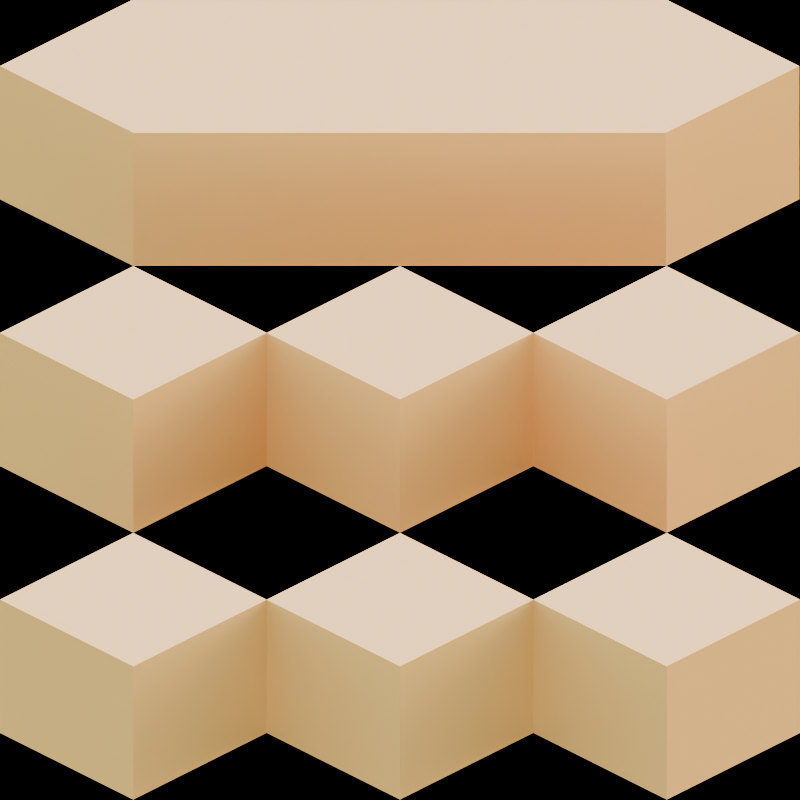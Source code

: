 # Source: Walls.blend  (saved by Blender 4.4.32; exported with 4.5.12 LTS)
import bpy
from mathutils import Matrix  # noqa: F401  (used for matrix-valued properties, if any)

bpy.ops.wm.read_factory_settings(use_empty=True)
scene = bpy.context.scene
scene.name = 'Scene'

# ---- collections
col_collection = bpy.data.collections.new('Collection'); scene.collection.children.link(col_collection)

# ---- materials (node trees are filled in below, after node groups)
mat_gnd_slab_old_civ = bpy.data.materials.new('gnd-slab-old-civ')
mat_gnd_slab_old_civ.alpha_threshold = 0.0
mat_gnd_slab_old_civ.roughness = 0.5
mat_gnd_slab_old_civ.line_color = (0.0, 0.0, 0.0, 1.0)

# ---- material node trees
mat_gnd_slab_old_civ.use_nodes = True; mat_gnd_slab_old_civ.node_tree.nodes.clear()
_N = mat_gnd_slab_old_civ.node_tree.nodes; _L = mat_gnd_slab_old_civ.node_tree.links
n0 = _N.new('ShaderNodeOutputMaterial'); n0.name = 'Material Output'; n0.location = (536, 358)
n1 = _N.new('ShaderNodeBsdfPrincipled'); n1.name = 'Principled BSDF'; n1.location = (204, 360)
n1.inputs[0].default_value = (0.8007, 0.3889, 0.08431, 1.0)
n1.inputs[3].default_value = 1.45
n2 = _N.new('ShaderNodeTexNoise'); n2.name = 'Noise Texture'; n2.location = (-176, 286)
n2.inputs[2].default_value = 587.0
n3 = _N.new('ShaderNodeNewGeometry'); n3.name = 'Geometry'; n3.location = (-454, 293)
_L.new(n1.outputs[0], n0.inputs[0])
_L.new(n3.outputs[0], n2.inputs[0])
n0.is_active_output = True

# ---- world
world_world = bpy.data.worlds.new('World'); scene.world = world_world
world_world.use_nodes = True; world_world.node_tree.nodes.clear()
_N = world_world.node_tree.nodes; _L = world_world.node_tree.links
n0 = _N.new('ShaderNodeOutputWorld'); n0.name = 'World Output'; n0.location = (300, 300)
n1 = _N.new('ShaderNodeBackground'); n1.name = 'Background'; n1.location = (10, 300)
n2 = _N.new('ShaderNodeTexSky'); n2.name = 'Sky Texture'; n2.location = (-428, 368)
n2.width = 239
n2.turbidity = 1.5
n2.sun_size = 0.4416
n2.sun_intensity = 0.1
_L.new(n1.outputs[0], n0.inputs[0])
_L.new(n2.outputs[0], n1.inputs[0])
n0.is_active_output = True
world_world.color = (0.05088, 0.05088, 0.05088)
world_world.sun_shadow_jitter_overblur = 0.0

# ---- cameras
cam_camera = bpy.data.cameras.new('Camera')
cam_camera.type = 'ORTHO'
cam_camera.clip_end = 100.0
cam_camera.ortho_scale = 4.242

# ---- lights
light_light_001 = bpy.data.lights.new('Light.001', 'SUN')
light_light_001.angle = 0.1993
light_light_001.energy = 3.26
light_light_001.shadow_soft_size = 0.1
light_light_001.shadow_cascade_max_distance = 1000.0

# ---- meshes
me_plane_012 = bpy.data.meshes.new('Plane.012')
me_plane_012.from_pydata([(-0.5, -0.5, 0.0), (0.5, -0.5, 0.0), (-0.5, 0.5, 0.0), (0.5, 0.5, 0.0), (-0.5, 0.5, 0.816), (-0.5, -0.5, 0.816), (0.5, -0.5, 0.816), (0.5, 0.5, 0.816)], [], [(0, 2, 3, 1), (5, 6, 7, 4), (1, 3, 7, 6), (2, 0, 5, 4), (3, 2, 4, 7), (0, 1, 6, 5)])
_uv = me_plane_012.uv_layers.new(name='UVMap')
_uv.uv.foreach_set('vector', [0.0, 0.0, 0.0, 1.0, 1.0, 1.0, 1.0, 0.0, 0.0, 0.0, 1.0, 0.0, 1.0, 1.0, 0.0, 1.0, 1.0, 0.0, 1.0, 1.0, 1.0, 1.0, 1.0, 0.0, 0.0, 1.0, 0.0, 0.0, 0.0, 0.0, 0.0, 1.0, 1.0, 1.0, 0.0, 1.0, 0.0, 1.0, 1.0, 1.0, 0.0, 0.0, 1.0, 0.0, 1.0, 0.0, 0.0, 0.0])
_ca = me_plane_012.color_attributes.new('Color', 'FLOAT_COLOR', 'POINT')
_ca.data.foreach_set('color', [0.03588, 0.3622, 0.08497, 1.0, 0.03588, 0.3622, 0.08497, 1.0, 0.03588, 0.3622, 0.08497, 1.0, 0.03588, 0.3622, 0.08497, 1.0, 0.03588, 0.3622, 0.08497, 1.0, 0.03588, 0.3622, 0.08497, 1.0, 0.03588, 0.3622, 0.08497, 1.0, 0.03588, 0.3622, 0.08497, 1.0])
me_plane_012.materials.append(mat_gnd_slab_old_civ)
me_plane_012.update()
me_plane_001 = bpy.data.meshes.new('Plane.001')
me_plane_001.from_pydata([(-0.5, -0.5, 0.0), (0.5, -0.5, 0.0), (-0.5, 0.5, 0.0), (0.5, 0.5, 0.0), (-0.5, 0.5, 0.816), (-0.5, -0.5, 0.816), (0.5, -0.5, 0.816), (0.5, 0.5, 0.816)], [], [(0, 2, 3, 1), (5, 6, 7, 4), (1, 3, 7, 6), (2, 0, 5, 4), (3, 2, 4, 7), (0, 1, 6, 5)])
_uv = me_plane_001.uv_layers.new(name='UVMap')
_uv.uv.foreach_set('vector', [0.0, 0.0, 0.0, 1.0, 1.0, 1.0, 1.0, 0.0, 0.0, 0.0, 1.0, 0.0, 1.0, 1.0, 0.0, 1.0, 1.0, 0.0, 1.0, 1.0, 1.0, 1.0, 1.0, 0.0, 0.0, 1.0, 0.0, 0.0, 0.0, 0.0, 0.0, 1.0, 1.0, 1.0, 0.0, 1.0, 0.0, 1.0, 1.0, 1.0, 0.0, 0.0, 1.0, 0.0, 1.0, 0.0, 0.0, 0.0])
_ca = me_plane_001.color_attributes.new('Color', 'FLOAT_COLOR', 'POINT')
_ca.data.foreach_set('color', [0.03588, 0.3622, 0.08497, 1.0, 0.03588, 0.3622, 0.08497, 1.0, 0.03588, 0.3622, 0.08497, 1.0, 0.03588, 0.3622, 0.08497, 1.0, 0.03588, 0.3622, 0.08497, 1.0, 0.03588, 0.3622, 0.08497, 1.0, 0.03588, 0.3622, 0.08497, 1.0, 0.03588, 0.3622, 0.08497, 1.0])
me_plane_001.materials.append(mat_gnd_slab_old_civ)
me_plane_001.update()
me_plane_021 = bpy.data.meshes.new('Plane.021')
me_plane_021.from_pydata([(-0.5, -0.5, 0.0), (0.5, -0.5, 0.0), (-0.5, 0.5, 0.0), (0.5, 0.5, 0.0), (-0.5, 0.5, 0.816), (-0.5, -0.5, 0.816), (0.5, -0.5, 0.816), (0.5, 0.5, 0.816)], [], [(0, 2, 3, 1), (5, 6, 7, 4), (1, 3, 7, 6), (2, 0, 5, 4), (3, 2, 4, 7), (0, 1, 6, 5)])
_uv = me_plane_021.uv_layers.new(name='UVMap')
_uv.uv.foreach_set('vector', [0.0, 0.0, 0.0, 1.0, 1.0, 1.0, 1.0, 0.0, 0.0, 0.0, 1.0, 0.0, 1.0, 1.0, 0.0, 1.0, 1.0, 0.0, 1.0, 1.0, 1.0, 1.0, 1.0, 0.0, 0.0, 1.0, 0.0, 0.0, 0.0, 0.0, 0.0, 1.0, 1.0, 1.0, 0.0, 1.0, 0.0, 1.0, 1.0, 1.0, 0.0, 0.0, 1.0, 0.0, 1.0, 0.0, 0.0, 0.0])
_ca = me_plane_021.color_attributes.new('Color', 'FLOAT_COLOR', 'POINT')
_ca.data.foreach_set('color', [0.03588, 0.3622, 0.08497, 1.0, 0.03588, 0.3622, 0.08497, 1.0, 0.03588, 0.3622, 0.08497, 1.0, 0.03588, 0.3622, 0.08497, 1.0, 0.03588, 0.3622, 0.08497, 1.0, 0.03588, 0.3622, 0.08497, 1.0, 0.03588, 0.3622, 0.08497, 1.0, 0.03588, 0.3622, 0.08497, 1.0])
me_plane_021.materials.append(mat_gnd_slab_old_civ)
me_plane_021.update()
me_plane_022 = bpy.data.meshes.new('Plane.022')
me_plane_022.from_pydata([(-0.5, -0.5, 0.0), (0.5, -0.5, 0.0), (-0.5, 0.5, 0.0), (0.5, 0.5, 0.0), (-0.5, 0.5, 0.816), (-0.5, -0.5, 0.816), (0.5, -0.5, 0.816), (0.5, 0.5, 0.816)], [], [(0, 2, 3, 1), (5, 6, 7, 4), (1, 3, 7, 6), (2, 0, 5, 4), (3, 2, 4, 7), (0, 1, 6, 5)])
_uv = me_plane_022.uv_layers.new(name='UVMap')
_uv.uv.foreach_set('vector', [0.0, 0.0, 0.0, 1.0, 1.0, 1.0, 1.0, 0.0, 0.0, 0.0, 1.0, 0.0, 1.0, 1.0, 0.0, 1.0, 1.0, 0.0, 1.0, 1.0, 1.0, 1.0, 1.0, 0.0, 0.0, 1.0, 0.0, 0.0, 0.0, 0.0, 0.0, 1.0, 1.0, 1.0, 0.0, 1.0, 0.0, 1.0, 1.0, 1.0, 0.0, 0.0, 1.0, 0.0, 1.0, 0.0, 0.0, 0.0])
_ca = me_plane_022.color_attributes.new('Color', 'FLOAT_COLOR', 'POINT')
_ca.data.foreach_set('color', [0.03588, 0.3622, 0.08497, 1.0, 0.03588, 0.3622, 0.08497, 1.0, 0.03588, 0.3622, 0.08497, 1.0, 0.03588, 0.3622, 0.08497, 1.0, 0.03588, 0.3622, 0.08497, 1.0, 0.03588, 0.3622, 0.08497, 1.0, 0.03588, 0.3622, 0.08497, 1.0, 0.03588, 0.3622, 0.08497, 1.0])
me_plane_022.materials.append(mat_gnd_slab_old_civ)
me_plane_022.update()
me_plane_025 = bpy.data.meshes.new('Plane.025')
me_plane_025.from_pydata([(-0.5, -0.5, 0.0), (0.5, -0.5, 0.0), (-0.5, 0.5, 0.0), (0.5, 0.5, 0.0), (-0.5, 0.5, 0.816), (-0.5, -0.5, 0.816), (0.5, -0.5, 0.816), (0.5, 0.5, 0.816)], [], [(0, 2, 3, 1), (5, 6, 7, 4), (1, 3, 7, 6), (2, 0, 5, 4), (3, 2, 4, 7), (0, 1, 6, 5)])
_uv = me_plane_025.uv_layers.new(name='UVMap')
_uv.uv.foreach_set('vector', [0.0, 0.0, 0.0, 1.0, 1.0, 1.0, 1.0, 0.0, 0.0, 0.0, 1.0, 0.0, 1.0, 1.0, 0.0, 1.0, 1.0, 0.0, 1.0, 1.0, 1.0, 1.0, 1.0, 0.0, 0.0, 1.0, 0.0, 0.0, 0.0, 0.0, 0.0, 1.0, 1.0, 1.0, 0.0, 1.0, 0.0, 1.0, 1.0, 1.0, 0.0, 0.0, 1.0, 0.0, 1.0, 0.0, 0.0, 0.0])
_ca = me_plane_025.color_attributes.new('Color', 'FLOAT_COLOR', 'POINT')
_ca.data.foreach_set('color', [0.03588, 0.3622, 0.08497, 1.0, 0.03588, 0.3622, 0.08497, 1.0, 0.03588, 0.3622, 0.08497, 1.0, 0.03588, 0.3622, 0.08497, 1.0, 0.03588, 0.3622, 0.08497, 1.0, 0.03588, 0.3622, 0.08497, 1.0, 0.03588, 0.3622, 0.08497, 1.0, 0.03588, 0.3622, 0.08497, 1.0])
me_plane_025.materials.append(mat_gnd_slab_old_civ)
me_plane_025.update()
me_plane_026 = bpy.data.meshes.new('Plane.026')
me_plane_026.from_pydata([(-0.5, -0.5, 0.0), (0.5, -0.5, 0.0), (-0.5, 0.5, 0.0), (0.5, 0.5, 0.0), (-0.5, 0.5, 0.816), (-0.5, -0.5, 0.816), (0.5, -0.5, 0.816), (0.5, 0.5, 0.816)], [], [(0, 2, 3, 1), (5, 6, 7, 4), (1, 3, 7, 6), (2, 0, 5, 4), (3, 2, 4, 7), (0, 1, 6, 5)])
_uv = me_plane_026.uv_layers.new(name='UVMap')
_uv.uv.foreach_set('vector', [0.0, 0.0, 0.0, 1.0, 1.0, 1.0, 1.0, 0.0, 0.0, 0.0, 1.0, 0.0, 1.0, 1.0, 0.0, 1.0, 1.0, 0.0, 1.0, 1.0, 1.0, 1.0, 1.0, 0.0, 0.0, 1.0, 0.0, 0.0, 0.0, 0.0, 0.0, 1.0, 1.0, 1.0, 0.0, 1.0, 0.0, 1.0, 1.0, 1.0, 0.0, 0.0, 1.0, 0.0, 1.0, 0.0, 0.0, 0.0])
_ca = me_plane_026.color_attributes.new('Color', 'FLOAT_COLOR', 'POINT')
_ca.data.foreach_set('color', [0.03588, 0.3622, 0.08497, 1.0, 0.03588, 0.3622, 0.08497, 1.0, 0.03588, 0.3622, 0.08497, 1.0, 0.03588, 0.3622, 0.08497, 1.0, 0.03588, 0.3622, 0.08497, 1.0, 0.03588, 0.3622, 0.08497, 1.0, 0.03588, 0.3622, 0.08497, 1.0, 0.03588, 0.3622, 0.08497, 1.0])
me_plane_026.materials.append(mat_gnd_slab_old_civ)
me_plane_026.update()
me_plane_003 = bpy.data.meshes.new('Plane.003')
me_plane_003.from_pydata([(-1.5, -1.5, 0.0), (-0.5, -1.5, 0.0), (-1.5, -0.5, 0.0), (0.5, 0.5, 0.0), (-1.5, -0.5, 0.816), (-1.5, -1.5, 0.816), (-0.5, -1.5, 0.816), (0.5, 0.5, 0.816), (1.497, 0.497, 0.0), (1.497, 1.497, 0.0), (0.497, 1.497, 0.0), (1.497, 0.497, 0.816), (1.497, 1.497, 0.816), (0.497, 1.497, 0.816)], [], [(0, 2, 3, 1), (5, 6, 7, 4), (4, 7, 12, 13), (2, 0, 5, 4), (6, 1, 8, 11), (0, 1, 6, 5), (8, 9, 12, 11), (9, 10, 13, 12), (3, 2, 10, 9), (7, 6, 11, 12), (1, 3, 9, 8), (2, 4, 13, 10)])
_uv = me_plane_003.uv_layers.new(name='UVMap')
_uv.uv.foreach_set('vector', [0.0, 0.0, 0.0, 1.0, 1.0, 1.0, 1.0, 0.0, 0.0, 0.0, 1.0, 0.0, 1.0, 1.0, 0.0, 1.0, 0.0, 1.0, 1.0, 1.0, 1.0, 1.0, 0.0, 1.0, 0.0, 1.0, 0.0, 0.0, 0.0, 0.0, 0.0, 1.0, 1.0, 0.0, 1.0, 0.0, 1.0, 0.0, 1.0, 0.0, 0.0, 0.0, 1.0, 0.0, 1.0, 0.0, 0.0, 0.0, 1.0, 0.0, 1.0, 1.0, 1.0, 1.0, 1.0, 0.0, 1.0, 1.0, 0.0, 1.0, 0.0, 1.0, 1.0, 1.0, 1.0, 1.0, 0.0, 1.0, 0.0, 1.0, 1.0, 1.0, 1.0, 1.0, 1.0, 0.0, 1.0, 0.0, 1.0, 1.0, 1.0, 0.0, 1.0, 1.0, 1.0, 1.0, 1.0, 0.0, 0.0, 1.0, 0.0, 1.0, 0.0, 1.0, 0.0, 1.0])
_ca = me_plane_003.color_attributes.new('Color', 'FLOAT_COLOR', 'POINT')
_ca.data.foreach_set('color', [0.03588, 0.3622, 0.08497, 1.0, 0.03588, 0.3622, 0.08497, 1.0, 0.03588, 0.3622, 0.08497, 1.0, 0.03588, 0.3622, 0.08497, 1.0, 0.03588, 0.3622, 0.08497, 1.0, 0.03588, 0.3622, 0.08497, 1.0, 0.03588, 0.3622, 0.08497, 1.0, 0.03588, 0.3622, 0.08497, 1.0, 0.03588, 0.3622, 0.08497, 1.0, 0.03588, 0.3622, 0.08497, 1.0, 0.03588, 0.3622, 0.08497, 1.0, 0.03588, 0.3622, 0.08497, 1.0, 0.03588, 0.3622, 0.08497, 1.0, 0.03588, 0.3622, 0.08497, 1.0])
me_plane_003.materials.append(mat_gnd_slab_old_civ)
me_plane_003.update()

# ---- objects
ob_camera = bpy.data.objects.new('Camera', cam_camera)
ob_plane = bpy.data.objects.new('Plane', me_plane_012)
ob_light_001 = bpy.data.objects.new('Light.001', light_light_001)
ob_plane_001 = bpy.data.objects.new('Plane.001', me_plane_001)
ob_plane_004 = bpy.data.objects.new('Plane.004', me_plane_021)
ob_plane_005 = bpy.data.objects.new('Plane.005', me_plane_022)
ob_plane_007 = bpy.data.objects.new('Plane.007', me_plane_025)
ob_plane_008 = bpy.data.objects.new('Plane.008', me_plane_026)
ob_plane_002 = bpy.data.objects.new('Plane.002', me_plane_003)

# ---- transforms, parenting, visibility, modifiers, constraints
ob_camera.location = (10.0, -10.0, 8.165)
ob_camera.rotation_euler = (1.047, 0.0, 0.7854)
ob_camera.lock_rotations_4d = False
ob_camera.empty_display_type = 'ARROWS'
ob_camera.color = (0.0, 0.0, 0.0, 0.0)
ob_camera.display_type = 'WIRE'
ob_camera.lineart.crease_threshold = 0.0
ob_plane.location = (2.5, -2.5, 0.0)
ob_light_001.location = (-1.444, 0.2279, 4.895)
ob_light_001.rotation_euler = (0.6123, 0.781, 2.859)
ob_light_001.lock_rotations_4d = False
ob_light_001.empty_display_type = 'ARROWS'
ob_light_001.color = (0.0, 0.0, 0.0, 0.0)
ob_light_001.lineart.crease_threshold = 0.0
ob_plane_001.location = (0.5, -0.5, 0.0)
ob_plane_004.location = (1.5, 0.5, 0.0)
ob_plane_005.location = (3.5, -1.5, 0.0)
ob_plane_007.location = (-0.5, -1.5, 0.0)
ob_plane_008.location = (1.5, -3.5, 0.0)
ob_plane_002.location = (-1.5, 1.5, 0.0)

# ---- collection membership
col_collection.objects.link(ob_camera)
col_collection.objects.link(ob_plane)
col_collection.objects.link(ob_light_001)
col_collection.objects.link(ob_plane_001)
col_collection.objects.link(ob_plane_004)
col_collection.objects.link(ob_plane_005)
col_collection.objects.link(ob_plane_007)
col_collection.objects.link(ob_plane_008)
col_collection.objects.link(ob_plane_002)

# ---- scene / render settings (as saved in the file)
scene.camera = ob_camera
scene.frame_start = 1; scene.frame_end = 250; scene.frame_set(1)
scene.render.engine = 'CYCLES'
scene.render.resolution_x = 384
scene.render.resolution_y = 384
scene.render.filter_size = 0.0
scene.render.film_transparent = True
scene.cycles.pixel_filter_type = 'BOX'
scene.cycles.filter_width = 0.01
scene.eevee.taa_render_samples = 128
scene.eevee.clamp_surface_indirect = 0.0
scene.eevee.bokeh_threshold = 0.0
scene.eevee.bokeh_neighbor_max = 0.0
scene.eevee.light_threshold = 0.0
scene.eevee.overscan_size = 5.828
scene.eevee.use_raytracing = True
bpy.context.view_layer.update()
